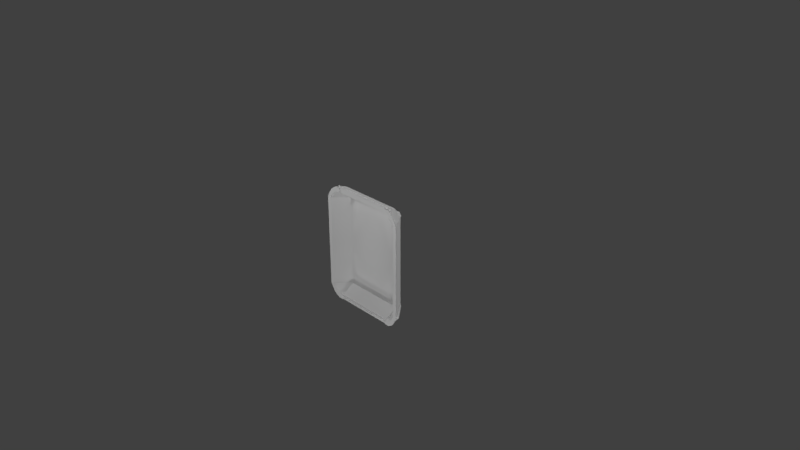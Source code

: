 # Source: panel.coversblend3.blend  (saved by Blender 2.78.0; exported with 4.5.12 LTS)
import bpy
from mathutils import Matrix  # noqa: F401  (used for matrix-valued properties, if any)

bpy.ops.wm.read_factory_settings(use_empty=True)
scene = bpy.context.scene
scene.name = 'Scene'

# ---- collections
col_collection_1 = bpy.data.collections.new('Collection 1'); scene.collection.children.link(col_collection_1)

# ---- materials (node trees are filled in below, after node groups)
mat_material_001 = bpy.data.materials.new('Material.001')
mat_material_001.alpha_threshold = 0.0
mat_material_001.use_transparent_shadow = False
mat_material_001.roughness = 0.5
mat_material_001.line_color = (0.0, 0.0, 0.0, 1.0)

# ---- material node trees

# ---- world
world_world = bpy.data.worlds.new('World'); scene.world = world_world
world_world.color = (0.05088, 0.05088, 0.05088)
world_world.use_sun_shadow = False
world_world.sun_shadow_jitter_overblur = 0.0
world_world.cycles.sampling_method = 'MANUAL'

# ---- cameras
cam_camera = bpy.data.cameras.new('Camera')
cam_camera.clip_end = 100.0
cam_camera.lens = 35.0
cam_camera.sensor_width = 32.0
cam_camera.sensor_height = 18.0
cam_camera.ortho_scale = 7.314
cam_camera.dof.focus_distance = 0.0
cam_camera.dof.aperture_fstop = 128.0

# ---- lights
light_lamp_007 = bpy.data.lights.new('Lamp.007', 'POINT')
light_lamp_007.transmission_factor = 0.0
light_lamp_007.cutoff_distance = 30.0
light_lamp_007.energy = 100.0
light_lamp_007.shadow_buffer_clip_start = 1.001
light_lamp_007.shadow_soft_size = 0.1
light_lamp_007.shadow_maximum_resolution = 0.006
light_lamp_007.use_absolute_resolution = True
light_lamp_006 = bpy.data.lights.new('Lamp.006', 'POINT')
light_lamp_006.transmission_factor = 0.0
light_lamp_006.cutoff_distance = 30.0
light_lamp_006.energy = 100.0
light_lamp_006.shadow_buffer_clip_start = 1.001
light_lamp_006.shadow_soft_size = 0.1
light_lamp_006.shadow_maximum_resolution = 0.006
light_lamp_006.use_absolute_resolution = True
light_lamp_005 = bpy.data.lights.new('Lamp.005', 'POINT')
light_lamp_005.transmission_factor = 0.0
light_lamp_005.cutoff_distance = 30.0
light_lamp_005.energy = 100.0
light_lamp_005.shadow_buffer_clip_start = 1.001
light_lamp_005.shadow_soft_size = 0.1
light_lamp_005.shadow_maximum_resolution = 0.006
light_lamp_005.use_absolute_resolution = True
light_lamp_004 = bpy.data.lights.new('Lamp.004', 'POINT')
light_lamp_004.transmission_factor = 0.0
light_lamp_004.cutoff_distance = 30.0
light_lamp_004.energy = 100.0
light_lamp_004.shadow_buffer_clip_start = 1.001
light_lamp_004.shadow_soft_size = 0.1
light_lamp_004.shadow_maximum_resolution = 0.006
light_lamp_004.use_absolute_resolution = True
light_lamp_003 = bpy.data.lights.new('Lamp.003', 'POINT')
light_lamp_003.transmission_factor = 0.0
light_lamp_003.cutoff_distance = 30.0
light_lamp_003.energy = 100.0
light_lamp_003.shadow_buffer_clip_start = 1.001
light_lamp_003.shadow_soft_size = 0.1
light_lamp_003.shadow_maximum_resolution = 0.006
light_lamp_003.use_absolute_resolution = True
light_lamp_002 = bpy.data.lights.new('Lamp.002', 'POINT')
light_lamp_002.transmission_factor = 0.0
light_lamp_002.cutoff_distance = 30.0
light_lamp_002.energy = 100.0
light_lamp_002.shadow_buffer_clip_start = 1.001
light_lamp_002.shadow_soft_size = 0.1
light_lamp_002.shadow_maximum_resolution = 0.006
light_lamp_002.use_absolute_resolution = True
light_lamp_001 = bpy.data.lights.new('Lamp.001', 'POINT')
light_lamp_001.transmission_factor = 0.0
light_lamp_001.cutoff_distance = 30.0
light_lamp_001.energy = 100.0
light_lamp_001.shadow_buffer_clip_start = 1.001
light_lamp_001.shadow_soft_size = 0.1
light_lamp_001.shadow_maximum_resolution = 0.006
light_lamp_001.use_absolute_resolution = True
light_lamp = bpy.data.lights.new('Lamp', 'POINT')
light_lamp.transmission_factor = 0.0
light_lamp.cutoff_distance = 30.0
light_lamp.energy = 100.0
light_lamp.shadow_buffer_clip_start = 1.001
light_lamp.shadow_soft_size = 0.1
light_lamp.shadow_maximum_resolution = 0.006
light_lamp.use_absolute_resolution = True

# ---- meshes
me_cube_013 = bpy.data.meshes.new('Cube.013')
me_cube_013.from_pydata([(-3.367, 10.1, -19.93), (-3.367, 3.747, 4.129), (-4.99, 8.45, -23.2), (-4.99, 2.098, 0.855), (-3.367, 10.1, -19.93), (-3.367, 3.747, 4.129), (-3.367, 10.39, -19.36), (-3.367, 4.035, 4.7), (-4.99, 8.738, -22.63), (-4.99, 8.45, -23.2), (-4.99, 2.098, 0.855), (-4.99, 2.386, 1.427)], [], [(0, 1, 3, 2), (5, 7, 11, 10), (9, 10, 11, 8), (6, 4, 9, 8), (7, 6, 8, 11)])
me_cube_013.use_remesh_preserve_volume = False
me_cube_013.use_remesh_preserve_attributes = False
me_cube_013.use_mirror_vertex_groups = False
me_cube_013.update()
me_cube_012 = bpy.data.meshes.new('Cube.012')
me_cube_012.from_pydata([(3.902, 10.1, -19.93), (3.902, 3.747, 4.129), (3.902, 10.39, -19.36), (3.902, 4.035, 4.7), (5.526, 2.343, 1.342), (5.526, 8.696, -22.72), (5.526, 8.408, -23.29), (5.526, 2.056, 0.7708)], [], [(2, 3, 4, 5), (5, 4, 7, 6), (1, 0, 6, 7), (0, 2, 5, 6), (3, 1, 7, 4)])
me_cube_012.use_remesh_preserve_volume = False
me_cube_012.use_remesh_preserve_attributes = False
me_cube_012.use_mirror_vertex_groups = False
me_cube_012.update()
me_cube_011 = bpy.data.meshes.new('Cube.011')
me_cube_011.from_pydata([(-15.87, -1.837, 4.636), (-16.4, -1.395, 3.179), (-13.88, -1.44, -5.759), (-14.41, -0.9976, -7.216), (-13.73, 0.9416, 5.885), (-14.26, 1.384, 4.428), (-13.52, 0.9831, 4.797), (-14.05, 1.425, 3.34)], [], [(0, 1, 3, 2), (2, 3, 7, 6), (6, 7, 5, 4), (4, 5, 1, 0), (2, 6, 4, 0), (7, 3, 1, 5)])
me_cube_011.use_remesh_preserve_volume = False
me_cube_011.use_remesh_preserve_attributes = False
me_cube_011.use_mirror_vertex_groups = False
me_cube_011.update()
me_cube_010 = bpy.data.meshes.new('Cube.010')
me_cube_010.from_pydata([(0.3835, -0.8926, 3.376), (-0.08246, -1.353, 5.063), (-1.838, -0.6745, -6.271), (-2.304, -1.135, -4.583), (-1.88, 1.771, 5.156), (-2.346, 1.31, 6.844), (-2.112, 1.794, 4.146), (-2.578, 1.333, 5.834)], [], [(0, 1, 3, 2), (2, 3, 7, 6), (6, 7, 5, 4), (4, 5, 1, 0), (2, 6, 4, 0), (7, 3, 1, 5)])
me_cube_010.use_remesh_preserve_volume = False
me_cube_010.use_remesh_preserve_attributes = False
me_cube_010.use_mirror_vertex_groups = False
me_cube_010.update()
me_cube_009 = bpy.data.meshes.new('Cube.009')
me_cube_009.from_pydata([], [], [])
me_cube_009.use_remesh_preserve_volume = False
me_cube_009.use_remesh_preserve_attributes = False
me_cube_009.use_mirror_vertex_groups = False
me_cube_009.update()
me_cube_008 = bpy.data.meshes.new('Cube.008')
me_cube_008.from_pydata([(-15.87, -1.837, 4.636), (-16.4, -1.395, 3.179), (-13.88, -1.44, -5.759), (-14.41, -0.9976, -7.216), (-13.73, 0.9416, 5.885), (-14.26, 1.384, 4.428), (-13.52, 0.9831, 4.797), (-14.05, 1.425, 3.34)], [], [(0, 1, 3, 2), (2, 3, 7, 6), (6, 7, 5, 4), (4, 5, 1, 0), (2, 6, 4, 0), (7, 3, 1, 5)])
me_cube_008.use_remesh_preserve_volume = False
me_cube_008.use_remesh_preserve_attributes = False
me_cube_008.use_mirror_vertex_groups = False
me_cube_008.update()
me_cube_007 = bpy.data.meshes.new('Cube.007')
me_cube_007.from_pydata([(0.3835, -0.8926, 3.376), (-0.08246, -1.353, 5.063), (-1.838, -0.6745, -6.271), (-2.304, -1.135, -4.583), (-1.88, 1.771, 5.156), (-2.346, 1.31, 6.844), (-2.112, 1.794, 4.146), (-2.578, 1.333, 5.834)], [], [(0, 1, 3, 2), (2, 3, 7, 6), (6, 7, 5, 4), (4, 5, 1, 0), (2, 6, 4, 0), (7, 3, 1, 5)])
me_cube_007.use_remesh_preserve_volume = False
me_cube_007.use_remesh_preserve_attributes = False
me_cube_007.use_mirror_vertex_groups = False
me_cube_007.update()
me_cube_005 = bpy.data.meshes.new('Cube.005')
me_cube_005.from_pydata([(-3.367, 10.1, -19.93), (-3.367, 3.747, 4.129), (-3.367, 10.39, -19.36), (-3.367, 4.035, 4.7), (3.902, 10.1, -19.93), (3.902, 3.747, 4.129), (3.902, 10.39, -19.36), (3.902, 4.035, 4.7)], [], [(2, 3, 7, 6), (4, 5, 1, 0), (2, 6, 4, 0), (7, 3, 1, 5)])
me_cube_005.use_remesh_preserve_volume = False
me_cube_005.use_remesh_preserve_attributes = False
me_cube_005.use_mirror_vertex_groups = False
me_cube_005.update()
me_cube_004 = bpy.data.meshes.new('Cube.004')
me_cube_004.from_pydata([(-1.0, 7.48, -25.26), (-1.0, 8.167, -25.93), (-1.0, 6.812, -30.43), (-1.0, 7.499, -31.1), (1.0, 7.48, -25.26), (1.0, 8.167, -25.93), (1.0, 6.812, -30.43), (1.0, 7.499, -31.1), (-1.0, 7.543, -24.77), (-1.0, 7.886, -24.34), (1.0, 7.886, -24.34), (1.0, 7.543, -24.77), (-1.0, 7.403, -31.84), (-1.0, 6.716, -31.17), (1.0, 6.716, -31.17), (1.0, 7.403, -31.84), (4.048, 7.499, -31.1), (4.048, 6.812, -30.43), (4.048, 7.48, -25.26), (4.048, 8.167, -25.93), (4.048, 7.886, -24.34), (4.048, 7.543, -24.77), (4.048, 7.403, -31.84), (4.048, 6.716, -31.17), (-3.386, 6.812, -30.43), (-3.386, 7.48, -25.26), (-3.386, 8.167, -25.93), (-3.386, 7.499, -31.1), (-3.386, 7.543, -24.77), (-3.386, 7.886, -24.34), (-3.386, 7.403, -31.84), (-3.386, 6.716, -31.17)], [], [(8, 9, 29, 28), (3, 7, 15, 12), (5, 10, 20, 19), (3, 12, 30, 27), (2, 6, 4, 0), (7, 3, 1, 5), (11, 10, 9, 8), (0, 4, 11, 8), (5, 1, 9, 10), (14, 15, 22, 23), (13, 12, 15, 14), (0, 8, 28, 25), (6, 14, 23, 17), (6, 2, 13, 14), (17, 16, 19, 18), (18, 19, 20, 21), (16, 17, 23, 22), (7, 5, 19, 16), (15, 7, 16, 22), (10, 11, 21, 20), (4, 6, 17, 18), (11, 4, 18, 21), (25, 26, 27, 24), (26, 25, 28, 29), (24, 27, 30, 31), (9, 1, 26, 29), (13, 2, 24, 31), (1, 3, 27, 26), (2, 0, 25, 24), (12, 13, 31, 30)])
me_cube_004.use_remesh_preserve_volume = False
me_cube_004.use_remesh_preserve_attributes = False
me_cube_004.use_mirror_vertex_groups = False
me_cube_004.update()
me_cube_003 = bpy.data.meshes.new('Cube.003')
me_cube_003.from_pydata([(-3.386, 1.312, -1.171), (-3.386, 1.571, -0.137), (-3.386, -1.356, 0.2929), (-3.386, -1.064, -1.167), (-3.386, 1.004, 0.8059), (-3.386, -0.9947, 0.6497), (-3.386, -0.9739, -1.349), (-3.386, 1.025, -1.193), (4.048, 1.312, -1.171), (4.048, 1.571, -0.137), (4.048, -1.064, -1.167), (4.048, -1.356, 0.2929), (4.048, -0.9947, 0.6497), (4.048, -0.9739, -1.349), (4.048, 1.025, -1.193), (4.048, 1.004, 0.8059), (1.0, 1.571, -0.137), (1.0, 1.312, -1.171), (-1.0, 1.312, -1.171), (-1.0, 1.571, -0.137), (1.0, -1.064, -1.167), (1.0, -1.356, 0.2929), (-1.0, -1.356, 0.2929), (-1.0, -1.064, -1.167), (1.0, 1.004, 0.8059), (1.0, 1.025, -1.193), (1.0, -0.9947, 0.6497), (1.0, -0.9739, -1.349), (-1.0, 1.004, 0.8059), (-1.0, 1.025, -1.193), (-1.0, -0.9947, 0.6497), (-1.0, -0.9739, -1.349)], [], [(5, 6, 3, 2), (7, 4, 1, 0), (29, 31, 6, 7), (24, 26, 12, 15), (15, 14, 8, 9), (21, 20, 10, 11), (25, 17, 8, 14), (26, 30, 22, 21), (25, 29, 18, 17), (19, 18, 0, 1), (18, 29, 7, 0), (6, 5, 4, 7), (22, 30, 5, 2), (30, 28, 4, 5), (31, 27, 20, 23), (17, 16, 9, 8), (18, 19, 16, 17), (31, 23, 3, 6), (29, 25, 27, 31), (26, 21, 11, 12), (24, 28, 30, 26), (13, 12, 11, 10), (16, 24, 15, 9), (20, 27, 13, 10), (27, 25, 14, 13), (14, 15, 12, 13), (23, 22, 2, 3), (28, 19, 1, 4), (28, 24, 16, 19), (20, 21, 22, 23)])
me_cube_003.use_remesh_preserve_volume = False
me_cube_003.use_remesh_preserve_attributes = False
me_cube_003.use_mirror_vertex_groups = False
me_cube_003.update()
me_cube_002 = bpy.data.meshes.new('Cube.002')
me_cube_002.from_pydata([], [], [])
me_cube_002.use_remesh_preserve_volume = False
me_cube_002.use_remesh_preserve_attributes = False
me_cube_002.use_mirror_vertex_groups = False
me_cube_002.update()
me_cube = bpy.data.meshes.new('Cube')
me_cube.from_pydata([], [], [])
me_cube.use_remesh_preserve_volume = False
me_cube.use_remesh_preserve_attributes = False
me_cube.use_mirror_vertex_groups = False
me_cube.update()
me_cube_001 = bpy.data.meshes.new('Cube.001')
me_cube_001.from_pydata([(-4.344, 0.08749, 0.5374), (-4.344, 0.08544, 0.4937), (-4.344, 0.1298, 0.4633), (-4.344, 0.158, 0.4232), (-4.344, 0.2121, 0.4232), (-4.344, 0.1868, 0.461), (-4.344, 0.1002, 0.4806), (-4.344, 0.1319, 0.516), (-4.344, 0.1439, 0.4432), (-2.533, 0.158, 0.4232), (-5.07, 0.01474, 0.5156), (-4.344, 0.1368, 0.5132), (-4.344, 0.1776, 0.4747), (-4.344, 0.1513, 0.5027), (-4.344, 0.1662, 0.4886), (-4.344, 0.02398, 0.5175), (-4.344, 0.025, 0.5394), (-4.344, 0.02295, 0.4957), (-5.083, 0.01469, 0.5374), (-5.239, 0.01407, 0.4806), (-5.603, 0.01262, 0.4633), (-5.629, 0.01252, 0.516), (-5.777, 0.01193, 0.4432), (-5.95, 0.01124, 0.4232), (-6.448, 0.00926, 0.4232), (-6.615, 0.008599, 0.4232), (-6.116, 0.01058, 0.4232), (-6.282, 0.009921, 0.4232), (-5.798, 0.01185, 0.481), (-5.058, 0.01479, 0.4937), (-6.304, 0.009836, 0.461), (-4.289, 0.01785, 0.4957), (-4.302, 0.0178, 0.5175), (-5.434, 0.0133, 0.4983), (-5.798, 0.01185, 0.481), (-5.688, 0.01228, 0.5132), (-5.867, 0.01157, 0.5027), (-6.051, 0.01084, 0.4886), (-6.191, 0.01029, 0.4747), (-4.314, 0.01775, 0.5394), (4.344, 0.08749, 0.5374), (4.344, 0.08544, 0.4937), (4.344, 0.1298, 0.4633), (4.344, 0.158, 0.4232), (4.344, 0.2121, 0.4232), (0.0, 0.158, 0.4232), (0.0, 0.1298, 0.4633), (0.0, 0.08749, 0.5374), (4.344, 0.1868, 0.461), (4.344, 0.1002, 0.4806), (0.0, 0.08544, 0.4937), (4.344, 0.1319, 0.516), (4.344, 0.1439, 0.4432), (2.533, 0.158, 0.4232), (0.0, 0.1319, 0.516), (5.07, 0.01474, 0.5156), (0.0, 0.1002, 0.4806), (4.344, 0.1368, 0.5132), (4.344, 0.1776, 0.4747), (4.344, 0.1513, 0.5027), (4.344, 0.1662, 0.4886), (0.0, 0.1776, 0.4747), (0.0, 0.1368, 0.5132), (0.0, 0.1662, 0.4886), (0.0, 0.1513, 0.5027), (4.344, 0.02398, 0.5175), (4.344, 0.025, 0.5394), (0.0, 0.02295, 0.4957), (4.344, 0.02295, 0.4957), (0.0, 0.025, 0.5394), (0.0, 0.02398, 0.5175), (5.083, 0.01469, 0.5374), (5.239, 0.01407, 0.4806), (5.603, 0.01262, 0.4633), (5.629, 0.01252, 0.516), (5.777, 0.01193, 0.4432), (5.95, 0.01124, 0.4232), (6.448, 0.00926, 0.4232), (6.615, 0.008599, 0.4232), (6.116, 0.01058, 0.4232), (6.282, 0.009921, 0.4232), (5.798, 0.01185, 0.481), (5.058, 0.01479, 0.4937), (6.304, 0.009836, 0.461), (4.289, 0.01785, 0.4957), (4.302, 0.0178, 0.5175), (5.434, 0.0133, 0.4983), (5.798, 0.01185, 0.481), (5.688, 0.01228, 0.5132), (5.867, 0.01157, 0.5027), (6.051, 0.01084, 0.4886), (6.191, 0.01029, 0.4747), (4.314, 0.01775, 0.5394), (-4.344, 0.08749, -0.5223), (-4.344, 0.08544, -0.4786), (-4.344, 0.1298, -0.4481), (-4.344, 0.158, -0.4081), (-4.344, 0.2121, -0.4081), (-4.344, 0.158, 0.007565), (-4.344, 0.2121, 0.007565), (-4.344, 0.185, 0.007565), (-4.344, 0.1868, -0.4458), (-4.344, 0.1002, -0.4654), (-4.344, 0.1319, -0.5009), (-4.344, 0.1439, -0.4281), (-2.533, 0.158, -0.4081), (-5.07, 0.01474, -0.5005), (-4.344, 0.1368, -0.498), (-4.344, 0.1776, -0.4596), (-4.344, 0.1513, -0.4876), (-4.344, 0.1662, -0.4735), (-4.344, 0.02398, -0.5024), (-4.344, 0.025, -0.5242), (-4.344, 0.02295, -0.4805), (-5.083, 0.01469, -0.5223), (-5.239, 0.01407, -0.4654), (-5.603, 0.01262, -0.4481), (-5.629, 0.01252, -0.5009), (-5.777, 0.01193, -0.4281), (-5.95, 0.01124, -0.4081), (-5.95, 0.01124, 0.007565), (-6.448, 0.00926, -0.4081), (-6.615, 0.008599, -0.4081), (-6.116, 0.01058, -0.4081), (-6.282, 0.009921, -0.4081), (-6.615, 0.008599, 0.007565), (-6.282, 0.009921, 0.007565), (-5.798, 0.01185, -0.4658), (-5.058, 0.01479, -0.4786), (-6.304, 0.009836, -0.4458), (-4.289, 0.01785, -0.4805), (-4.302, 0.0178, -0.5024), (-5.434, 0.0133, -0.4831), (-5.798, 0.01185, -0.4659), (-5.688, 0.01228, -0.498), (-5.867, 0.01157, -0.4876), (-6.051, 0.01084, -0.4735), (-6.191, 0.01029, -0.4596), (-4.314, 0.01775, -0.5242), (4.344, 0.08749, -0.5223), (4.344, 0.08544, -0.4786), (4.344, 0.1298, -0.4481), (4.344, 0.158, -0.4081), (4.344, 0.2121, -0.4081), (4.344, 0.158, 0.007565), (4.344, 0.2121, 0.007565), (0.0, 0.158, -0.4081), (0.0, 0.158, 0.007565), (4.344, 0.185, 0.007565), (0.0, 0.1298, -0.4481), (0.0, 0.08749, -0.5223), (4.344, 0.1868, -0.4458), (4.344, 0.1002, -0.4654), (0.0, 0.08544, -0.4786), (4.344, 0.1319, -0.5009), (4.344, 0.1439, -0.4281), (2.533, 0.158, -0.4081), (0.0, 0.1319, -0.5009), (5.07, 0.01474, -0.5005), (0.0, 0.1002, -0.4654), (4.344, 0.1368, -0.498), (4.344, 0.1776, -0.4596), (4.344, 0.1513, -0.4876), (4.344, 0.1662, -0.4735), (0.0, 0.1776, -0.4596), (0.0, 0.1368, -0.498), (0.0, 0.1662, -0.4735), (0.0, 0.1513, -0.4876), (4.344, 0.02398, -0.5024), (4.344, 0.025, -0.5242), (0.0, 0.02295, -0.4805), (4.344, 0.02295, -0.4805), (0.0, 0.025, -0.5242), (0.0, 0.02398, -0.5024), (5.083, 0.01469, -0.5223), (5.239, 0.01407, -0.4654), (5.603, 0.01262, -0.4481), (5.629, 0.01252, -0.5009), (5.777, 0.01193, -0.4281), (5.95, 0.01124, -0.4081), (5.95, 0.01124, 0.007565), (6.448, 0.00926, -0.4081), (6.615, 0.008599, -0.4081), (6.116, 0.01058, -0.4081), (6.282, 0.009921, -0.4081), (6.615, 0.008599, 0.007565), (6.282, 0.009921, 0.007565), (5.798, 0.01185, -0.4658), (5.058, 0.01479, -0.4786), (6.304, 0.009836, -0.4458), (4.289, 0.01785, -0.4805), (4.302, 0.0178, -0.5024), (5.434, 0.0133, -0.4831), (5.798, 0.01185, -0.4659), (5.688, 0.01228, -0.498), (5.867, 0.01157, -0.4876), (6.051, 0.01084, -0.4735), (6.191, 0.01029, -0.4596), (4.314, 0.01775, -0.5242), (-5.95, 0.01124, 0.4232), (-4.344, 0.158, 0.4232), (0.0, 0.08544, 0.4937), (-4.344, 0.08544, 0.4937), (-2.533, 0.158, 0.4232), (-2.533, 0.2121, 0.4232), (0.0, 0.2121, 0.4232), (-4.344, 0.158, 0.007565), (-5.95, 0.01124, 0.007565), (-5.95, 0.01124, 0.007565), (0.0, 0.158, 0.4232), (-4.344, 0.2121, 0.4232), (-4.344, 0.025, 0.5394), (-4.344, 0.025, 0.5394), (-4.314, 0.01775, 0.5394), (-4.314, 0.01775, 0.5394), (-4.344, 0.02295, 0.4957), (-4.344, 0.02295, 0.4957), (-4.289, 0.01785, 0.4957), (-4.289, 0.01785, 0.4957), (-6.615, 0.008599, 0.007565), (-6.615, 0.008599, 0.007565), (-6.615, 0.008599, 0.007565), (-6.615, 0.008599, 0.007565), (-4.344, 0.2121, 0.007565), (-5.058, 0.01479, 0.4937), (-5.058, 0.01479, 0.4937), (-6.615, 0.008599, 0.4232), (-6.615, 0.008599, 0.4232), (-4.344, 0.02398, 0.5175), (0.0, 0.02295, 0.4957), (0.0, 0.025, 0.5394), (-5.239, 0.01407, 0.4806), (-5.603, 0.01262, 0.4633), (-5.629, 0.01252, 0.516), (-5.083, 0.01469, 0.5374), (-5.777, 0.01193, 0.4432), (-6.282, 0.009921, 0.007565), (-6.282, 0.009921, 0.007565), (-6.304, 0.009836, 0.461), (-5.688, 0.01228, 0.5132), (-5.867, 0.01157, 0.5027), (-6.051, 0.01084, 0.4886), (-6.191, 0.01029, 0.4747), (-4.302, 0.0178, 0.5175), (5.95, 0.01124, 0.4232), (4.344, 0.158, 0.4232), (4.344, 0.08544, 0.4937), (2.533, 0.158, 0.4232), (2.533, 0.2121, 0.4232), (4.344, 0.158, 0.007565), (5.95, 0.01124, 0.007565), (5.95, 0.01124, 0.007565), (4.344, 0.2121, 0.4232), (4.344, 0.025, 0.5394), (4.344, 0.025, 0.5394), (4.314, 0.01775, 0.5394), (4.314, 0.01775, 0.5394), (4.344, 0.02295, 0.4957), (4.344, 0.02295, 0.4957), (4.289, 0.01785, 0.4957), (4.289, 0.01785, 0.4957), (6.615, 0.008599, 0.007565), (6.615, 0.008599, 0.007565), (6.615, 0.008599, 0.007565), (6.615, 0.008599, 0.007565), (4.344, 0.2121, 0.007565), (5.058, 0.01479, 0.4937), (5.058, 0.01479, 0.4937), (6.615, 0.008599, 0.4232), (6.615, 0.008599, 0.4232), (4.344, 0.02398, 0.5175), (5.239, 0.01407, 0.4806), (5.603, 0.01262, 0.4633), (5.629, 0.01252, 0.516), (5.083, 0.01469, 0.5374), (5.777, 0.01193, 0.4432), (6.282, 0.009921, 0.007565), (6.282, 0.009921, 0.007565), (6.304, 0.009836, 0.461), (5.688, 0.01228, 0.5132), (5.867, 0.01157, 0.5027), (6.051, 0.01084, 0.4886), (6.191, 0.01029, 0.4747), (4.302, 0.0178, 0.5175), (-5.95, 0.01124, -0.4081), (-4.344, 0.158, -0.4081), (0.0, 0.08544, -0.4786), (-4.344, 0.08544, -0.4786), (-2.533, 0.158, -0.4081), (-2.533, 0.2121, -0.4081), (0.0, 0.2121, -0.4081), (0.0, 0.158, -0.4081), (-4.344, 0.2121, -0.4081), (-4.344, 0.025, -0.5242), (-4.344, 0.025, -0.5242), (-4.314, 0.01775, -0.5242), (-4.314, 0.01775, -0.5242), (-4.344, 0.02295, -0.4805), (-4.344, 0.02295, -0.4805), (-4.289, 0.01785, -0.4805), (-4.289, 0.01785, -0.4805), (-5.058, 0.01479, -0.4786), (-5.058, 0.01479, -0.4786), (-6.615, 0.008599, -0.4081), (-6.615, 0.008599, -0.4081), (-4.344, 0.02398, -0.5024), (0.0, 0.02295, -0.4805), (0.0, 0.025, -0.5242), (-5.239, 0.01407, -0.4654), (-5.603, 0.01262, -0.4481), (-5.629, 0.01252, -0.5009), (-5.083, 0.01469, -0.5223), (-5.777, 0.01193, -0.4281), (-6.304, 0.009836, -0.4458), (-5.688, 0.01228, -0.498), (-5.867, 0.01157, -0.4876), (-6.051, 0.01084, -0.4735), (-6.191, 0.01029, -0.4596), (-4.302, 0.0178, -0.5024), (5.95, 0.01124, -0.4081), (4.344, 0.158, -0.4081), (4.344, 0.08544, -0.4786), (2.533, 0.158, -0.4081), (2.533, 0.2121, -0.4081), (4.344, 0.2121, -0.4081), (4.344, 0.025, -0.5242), (4.344, 0.025, -0.5242), (4.314, 0.01775, -0.5242), (4.314, 0.01775, -0.5242), (4.344, 0.02295, -0.4805), (4.344, 0.02295, -0.4805), (4.289, 0.01785, -0.4805), (4.289, 0.01785, -0.4805), (5.058, 0.01479, -0.4786), (5.058, 0.01479, -0.4786), (6.615, 0.008599, -0.4081), (6.615, 0.008599, -0.4081), (4.344, 0.02398, -0.5024), (5.239, 0.01407, -0.4654), (5.603, 0.01262, -0.4481), (5.629, 0.01252, -0.5009), (5.083, 0.01469, -0.5223), (5.777, 0.01193, -0.4281), (6.304, 0.009836, -0.4458), (5.688, 0.01228, -0.498), (5.867, 0.01157, -0.4876), (6.051, 0.01084, -0.4735), (6.191, 0.01029, -0.4596), (4.302, 0.0178, -0.5024)], [], [(216, 228, 243, 217), (202, 201, 229, 215), (61, 205, 204, 4, 5, 12), (54, 7, 0, 47), (210, 223, 220, 226), (147, 209, 203, 3, 206), (200, 9, 45, 46, 2, 8), (211, 0, 234, 213), (6, 56, 50, 1), (2, 46, 56, 6), (2, 6, 231, 232), (8, 2, 232, 235), (228, 212, 214, 243), (62, 11, 7, 54), (202, 215, 218, 224), (6, 1, 29, 231), (11, 62, 64, 13), (13, 64, 63, 14), (14, 63, 61, 12), (14, 12, 242, 241), (70, 15, 17, 67), (69, 16, 15, 70), (5, 4, 25, 238), (47, 0, 211, 230), (33, 19, 225, 10), (237, 27, 24, 227, 222), (208, 23, 26, 27, 237), (10, 225, 31, 32), (21, 33, 10, 18), (227, 24, 27, 26, 23, 22, 20, 28, 34, 38, 30), (28, 20, 19, 33), (35, 240, 34), (240, 37, 34), (37, 38, 34), (35, 34, 28, 33, 21), (18, 10, 32, 39), (0, 7, 233, 234), (7, 11, 239, 233), (200, 8, 235, 199), (206, 3, 23, 208), (11, 13, 36, 239), (12, 5, 238, 242), (13, 14, 241, 36), (258, 259, 283, 270), (246, 257, 229, 201), (61, 58, 48, 44, 248, 205), (54, 47, 40, 51), (252, 268, 262, 265), (147, 249, 43, 247, 209), (245, 52, 42, 46, 45, 53), (253, 255, 274, 40), (49, 41, 50, 56), (42, 49, 56, 46), (42, 272, 271, 49), (52, 275, 272, 42), (270, 283, 256, 254), (62, 54, 51, 57), (246, 266, 260, 257), (49, 271, 82, 41), (57, 59, 64, 62), (59, 60, 63, 64), (60, 58, 61, 63), (60, 281, 282, 58), (70, 67, 68, 65), (69, 70, 65, 66), (48, 278, 78, 44), (47, 230, 253, 40), (86, 55, 267, 72), (277, 264, 269, 77, 80), (251, 277, 80, 79, 76), (55, 85, 84, 267), (74, 71, 55, 86), (269, 83, 91, 87, 81, 73, 75, 76, 79, 80, 77), (81, 86, 72, 73), (88, 87, 280), (280, 87, 90), (90, 87, 91), (88, 74, 86, 81, 87), (71, 92, 85, 55), (40, 274, 273, 51), (51, 273, 279, 57), (245, 244, 275, 52), (249, 251, 76, 43), (57, 279, 89, 59), (58, 282, 278, 48), (59, 89, 281, 60), (298, 299, 318, 305), (287, 297, 306, 286), (164, 108, 101, 97, 289, 290), (157, 150, 93, 103), (292, 303, 219, 223), (147, 206, 96, 288, 291), (285, 104, 95, 149, 146, 105), (293, 295, 311, 93), (100, 236, 207, 98), (102, 94, 153, 159), (95, 102, 159, 149), (95, 309, 308, 102), (104, 312, 309, 95), (305, 318, 296, 294), (165, 157, 103, 107), (287, 301, 300, 297), (99, 221, 236, 100), (102, 308, 128, 94), (107, 109, 167, 165), (109, 110, 166, 167), (110, 108, 164, 166), (110, 316, 317, 108), (173, 170, 113, 111), (172, 173, 111, 112), (101, 313, 122, 97), (150, 307, 293, 93), (132, 106, 302, 115), (126, 125, 304, 121, 124), (120, 126, 124, 123, 119), (106, 131, 130, 302), (117, 114, 106, 132), (304, 129, 137, 133, 127, 116, 118, 119, 123, 124, 121), (127, 132, 115, 116), (134, 133, 315), (315, 133, 136), (136, 133, 137), (134, 117, 132, 127, 133), (114, 138, 131, 106), (93, 311, 310, 103), (103, 310, 314, 107), (285, 284, 312, 104), (206, 120, 119, 96), (107, 314, 135, 109), (108, 317, 313, 101), (109, 135, 316, 110), (330, 337, 348, 331), (321, 286, 306, 329), (164, 290, 323, 143, 151, 161), (157, 154, 139, 150), (324, 265, 261, 335), (147, 291, 322, 142, 249), (320, 156, 146, 149, 141, 155), (325, 139, 341, 327), (148, 144, 250, 276), (152, 159, 153, 140), (141, 149, 159, 152), (141, 152, 338, 339), (155, 141, 339, 342), (337, 326, 328, 348), (165, 160, 154, 157), (321, 329, 332, 333), (145, 148, 276, 263), (152, 140, 188, 338), (160, 165, 167, 162), (162, 167, 166, 163), (163, 166, 164, 161), (163, 161, 347, 346), (173, 168, 171, 170), (172, 169, 168, 173), (151, 143, 182, 343), (150, 139, 325, 307), (192, 175, 334, 158), (186, 184, 181, 336, 185), (180, 179, 183, 184, 186), (158, 334, 190, 191), (177, 192, 158, 174), (336, 181, 184, 183, 179, 178, 176, 187, 193, 197, 189), (187, 176, 175, 192), (194, 345, 193), (345, 196, 193), (196, 197, 193), (194, 193, 187, 192, 177), (174, 158, 191, 198), (139, 154, 340, 341), (154, 160, 344, 340), (320, 155, 342, 319), (249, 142, 179, 180), (160, 162, 195, 344), (161, 151, 343, 347), (162, 163, 346, 195), (210, 252, 265, 324, 292, 223)])
me_cube_001.polygons.foreach_set('use_smooth', [True] * 177)
_uv = me_cube_001.uv_layers.new(name='UVMap')
_uv.uv.foreach_set('vector', [0.6249, 0.1279, 0.6241, 0.1279, 0.6241, 0.1272, 0.6249, 0.127, 0.582, 0.2261, 0.582, 0.1614, 0.5845, 0.1614, 0.5845, 0.2261, 0.5673, 0.1846, 0.5694, 0.1846, 0.5694, 0.2223, 0.5694, 0.2492, 0.5679, 0.2492, 0.5673, 0.2492, 0.5304, 0.1762, 0.5304, 0.1115, 0.5322, 0.1115, 0.5322, 0.1762, 0.4791, 0.2492, 0.496, 0.2492, 0.496, 0.283, 0.4791, 0.283, 0.4527, 0.1846, 0.4358, 0.1846, 0.4358, 0.1469, 0.4358, 0.1199, 0.4527, 0.1199, 0.5979, 0.11, 0.5979, 0.137, 0.5979, 0.1747, 0.5962, 0.1747, 0.5962, 0.11, 0.597, 0.11, 0.5348, 0.1115, 0.5322, 0.1115, 0.5352, 0.1005, 0.535, 0.112, 0.5533, 0.1049, 0.5533, 0.1695, 0.5527, 0.1695, 0.5527, 0.1049, 0.5544, 0.1049, 0.5544, 0.1695, 0.5533, 0.1695, 0.5533, 0.1049, 0.5544, 0.1049, 0.5533, 0.1049, 0.5498, 0.09154, 0.5497, 0.08613, 0.597, 0.11, 0.5962, 0.11, 0.5962, 0.09128, 0.597, 0.0887, 0.6241, 0.1279, 0.6232, 0.1279, 0.6232, 0.1274, 0.6241, 0.1272, 0.5302, 0.1762, 0.5302, 0.1115, 0.5304, 0.1115, 0.5304, 0.1762, 0.582, 0.2261, 0.5845, 0.2261, 0.5847, 0.2253, 0.5849, 0.2367, 0.5533, 0.1049, 0.5527, 0.1049, 0.5499, 0.09425, 0.5498, 0.09154, 0.5302, 0.1115, 0.5302, 0.1762, 0.5295, 0.1762, 0.5295, 0.1115, 0.5295, 0.1115, 0.5295, 0.1762, 0.5289, 0.1762, 0.5289, 0.1115, 0.5668, 0.2492, 0.5668, 0.1846, 0.5673, 0.1846, 0.5673, 0.2492, 0.5668, 0.2492, 0.5673, 0.2492, 0.5673, 0.2767, 0.5668, 0.2746, 0.6103, 0.1508, 0.6103, 0.2154, 0.6094, 0.2154, 0.6094, 0.1508, 0.6111, 0.1508, 0.6111, 0.2154, 0.6103, 0.2154, 0.6103, 0.1508, 0.5679, 0.2492, 0.5694, 0.2492, 0.5694, 0.283, 0.5679, 0.2784, 0.5322, 0.1762, 0.5322, 0.1115, 0.5348, 0.1115, 0.5348, 0.1762, 0.4328, 0.1037, 0.4335, 0.1066, 0.433, 0.1093, 0.4321, 0.1091, 0.4527, 0.09107, 0.4358, 0.09107, 0.4358, 0.0886, 0.4358, 0.08613, 0.4527, 0.08613, 0.4527, 0.09602, 0.4358, 0.09602, 0.4358, 0.09355, 0.4358, 0.09107, 0.4527, 0.09107, 0.4321, 0.1091, 0.433, 0.1093, 0.4329, 0.1207, 0.432, 0.1205, 0.4321, 0.1008, 0.4328, 0.1037, 0.4321, 0.1091, 0.4312, 0.1089, 0.4358, 0.08613, 0.4358, 0.0886, 0.4358, 0.09107, 0.4358, 0.09355, 0.4358, 0.09602, 0.435, 0.0986, 0.4342, 0.1012, 0.4335, 0.09828, 0.4335, 0.09827, 0.4337, 0.09244, 0.4343, 0.09075, 0.4335, 0.09828, 0.4342, 0.1012, 0.4335, 0.1066, 0.4328, 0.1037, 0.4322, 0.09991, 0.4326, 0.09725, 0.4335, 0.09827, 0.4326, 0.09725, 0.4332, 0.09451, 0.4335, 0.09827, 0.4332, 0.09451, 0.4337, 0.09244, 0.4335, 0.09827, 0.4322, 0.09991, 0.4335, 0.09827, 0.4335, 0.09828, 0.4328, 0.1037, 0.4321, 0.1008, 0.4312, 0.1089, 0.4321, 0.1091, 0.432, 0.1205, 0.4311, 0.1204, 0.5322, 0.1115, 0.5304, 0.1115, 0.5352, 0.09241, 0.5352, 0.1005, 0.5304, 0.1115, 0.5302, 0.1115, 0.5352, 0.09152, 0.5352, 0.09241, 0.5979, 0.11, 0.597, 0.11, 0.597, 0.0887, 0.5979, 0.08613, 0.4527, 0.1199, 0.4358, 0.1199, 0.4358, 0.09602, 0.4527, 0.09602, 0.5302, 0.1115, 0.5295, 0.1115, 0.5352, 0.08886, 0.5352, 0.09152, 0.5673, 0.2492, 0.5679, 0.2492, 0.5679, 0.2784, 0.5673, 0.2767, 0.5295, 0.1115, 0.5289, 0.1115, 0.5352, 0.08613, 0.5352, 0.08886, 0.6249, 0.1296, 0.6249, 0.1305, 0.6241, 0.1303, 0.6241, 0.1296, 0.582, 0.09675, 0.5845, 0.09675, 0.5845, 0.1614, 0.582, 0.1614, 0.5673, 0.1846, 0.5673, 0.1199, 0.5679, 0.1199, 0.5694, 0.1199, 0.5694, 0.1469, 0.5694, 0.1846, 0.5304, 0.1762, 0.5322, 0.1762, 0.5322, 0.2409, 0.5304, 0.2409, 0.4791, 0.1199, 0.4791, 0.08613, 0.496, 0.08613, 0.496, 0.1199, 0.4527, 0.1846, 0.4527, 0.2492, 0.4358, 0.2492, 0.4358, 0.2223, 0.4358, 0.1846, 0.5979, 0.2393, 0.597, 0.2393, 0.5962, 0.2393, 0.5962, 0.1747, 0.5979, 0.1747, 0.5979, 0.2124, 0.5348, 0.2409, 0.535, 0.2404, 0.5352, 0.2518, 0.5322, 0.2409, 0.5533, 0.2342, 0.5527, 0.2342, 0.5527, 0.1695, 0.5533, 0.1695, 0.5544, 0.2342, 0.5533, 0.2342, 0.5533, 0.1695, 0.5544, 0.1695, 0.5544, 0.2342, 0.5497, 0.2529, 0.5498, 0.2475, 0.5533, 0.2342, 0.597, 0.2393, 0.597, 0.2607, 0.5962, 0.2581, 0.5962, 0.2393, 0.6241, 0.1296, 0.6241, 0.1303, 0.6232, 0.1301, 0.6232, 0.1296, 0.5302, 0.1762, 0.5304, 0.1762, 0.5304, 0.2409, 0.5302, 0.2409, 0.582, 0.09675, 0.5849, 0.08613, 0.5847, 0.09756, 0.5845, 0.09675, 0.5533, 0.2342, 0.5498, 0.2475, 0.5499, 0.2448, 0.5527, 0.2342, 0.5302, 0.2409, 0.5295, 0.2409, 0.5295, 0.1762, 0.5302, 0.1762, 0.5295, 0.2409, 0.5289, 0.2409, 0.5289, 0.1762, 0.5295, 0.1762, 0.5668, 0.1199, 0.5673, 0.1199, 0.5673, 0.1846, 0.5668, 0.1846, 0.5668, 0.1199, 0.5668, 0.09451, 0.5673, 0.09244, 0.5673, 0.1199, 0.6103, 0.1508, 0.6094, 0.1508, 0.6094, 0.08613, 0.6103, 0.08613, 0.6111, 0.1508, 0.6103, 0.1508, 0.6103, 0.08613, 0.6111, 0.08613, 0.5679, 0.1199, 0.5679, 0.09075, 0.5694, 0.08613, 0.5694, 0.1199, 0.5322, 0.1762, 0.5348, 0.1762, 0.5348, 0.2409, 0.5322, 0.2409, 0.4328, 0.2655, 0.4321, 0.2601, 0.433, 0.2599, 0.4335, 0.2626, 0.4527, 0.2781, 0.4527, 0.283, 0.4358, 0.283, 0.4358, 0.2806, 0.4358, 0.2781, 0.4527, 0.2731, 0.4527, 0.2781, 0.4358, 0.2781, 0.4358, 0.2756, 0.4358, 0.2731, 0.4321, 0.2601, 0.432, 0.2486, 0.4329, 0.2484, 0.433, 0.2599, 0.4321, 0.2684, 0.4312, 0.2602, 0.4321, 0.2601, 0.4328, 0.2655, 0.4358, 0.283, 0.4343, 0.2784, 0.4337, 0.2767, 0.4335, 0.2709, 0.4335, 0.2709, 0.4342, 0.268, 0.435, 0.2706, 0.4358, 0.2731, 0.4358, 0.2756, 0.4358, 0.2781, 0.4358, 0.2806, 0.4335, 0.2709, 0.4328, 0.2655, 0.4335, 0.2626, 0.4342, 0.268, 0.4322, 0.2693, 0.4335, 0.2709, 0.4326, 0.2719, 0.4326, 0.2719, 0.4335, 0.2709, 0.4332, 0.2746, 0.4332, 0.2746, 0.4335, 0.2709, 0.4337, 0.2767, 0.4322, 0.2693, 0.4321, 0.2684, 0.4328, 0.2655, 0.4335, 0.2709, 0.4335, 0.2709, 0.4312, 0.2602, 0.4311, 0.2488, 0.432, 0.2486, 0.4321, 0.2601, 0.5322, 0.2409, 0.5352, 0.2518, 0.5352, 0.26, 0.5304, 0.2409, 0.5304, 0.2409, 0.5352, 0.26, 0.5352, 0.2609, 0.5302, 0.2409, 0.5979, 0.2393, 0.5979, 0.2632, 0.597, 0.2607, 0.597, 0.2393, 0.4527, 0.2492, 0.4527, 0.2731, 0.4358, 0.2731, 0.4358, 0.2492, 0.5302, 0.2409, 0.5352, 0.2609, 0.5352, 0.2635, 0.5295, 0.2409, 0.5673, 0.1199, 0.5673, 0.09244, 0.5679, 0.09075, 0.5679, 0.1199, 0.5295, 0.2409, 0.5352, 0.2635, 0.5352, 0.2663, 0.5289, 0.2409, 0.6249, 0.1218, 0.6249, 0.1226, 0.6241, 0.1225, 0.6241, 0.1218, 0.5772, 0.2261, 0.5746, 0.2261, 0.5746, 0.1614, 0.5772, 0.1614, 0.5613, 0.1846, 0.5613, 0.2492, 0.5608, 0.2492, 0.5593, 0.2492, 0.5593, 0.2223, 0.5593, 0.1846, 0.5192, 0.1762, 0.5211, 0.1762, 0.5211, 0.2409, 0.5192, 0.2409, 0.5128, 0.2492, 0.5128, 0.283, 0.496, 0.283, 0.496, 0.2492, 0.4527, 0.1846, 0.4527, 0.1199, 0.4695, 0.1199, 0.4695, 0.1469, 0.4695, 0.1846, 0.5897, 0.11, 0.5906, 0.11, 0.5914, 0.11, 0.5914, 0.1747, 0.5897, 0.1747, 0.5897, 0.137, 0.5236, 0.2409, 0.5239, 0.2404, 0.524, 0.2518, 0.5211, 0.2409, 0.6172, 0.1219, 0.6172, 0.1508, 0.616, 0.1459, 0.6161, 0.1219, 0.5412, 0.1049, 0.5418, 0.1049, 0.5418, 0.1695, 0.5412, 0.1695, 0.5401, 0.1049, 0.5412, 0.1049, 0.5412, 0.1695, 0.5401, 0.1695, 0.5401, 0.1049, 0.5448, 0.08613, 0.5447, 0.09154, 0.5412, 0.1049, 0.5906, 0.11, 0.5906, 0.0887, 0.5914, 0.09128, 0.5914, 0.11, 0.6241, 0.1218, 0.6241, 0.1225, 0.6232, 0.1223, 0.6232, 0.1218, 0.519, 0.1762, 0.5192, 0.1762, 0.5192, 0.2409, 0.519, 0.2409, 0.5772, 0.2261, 0.5743, 0.2367, 0.5744, 0.2253, 0.5746, 0.2261, 0.6183, 0.1218, 0.6183, 0.1558, 0.6172, 0.1508, 0.6172, 0.1219, 0.5412, 0.1049, 0.5447, 0.09154, 0.5446, 0.09425, 0.5418, 0.1049, 0.519, 0.2409, 0.5184, 0.2409, 0.5184, 0.1762, 0.519, 0.1762, 0.5184, 0.2409, 0.5177, 0.2409, 0.5177, 0.1762, 0.5184, 0.1762, 0.5619, 0.2492, 0.5613, 0.2492, 0.5613, 0.1846, 0.5619, 0.1846, 0.5619, 0.2492, 0.5619, 0.2746, 0.5613, 0.2767, 0.5613, 0.2492, 0.6036, 0.1508, 0.6045, 0.1508, 0.6045, 0.2154, 0.6036, 0.2154, 0.6027, 0.1508, 0.6036, 0.1508, 0.6036, 0.2154, 0.6027, 0.2154, 0.5608, 0.2492, 0.5608, 0.2784, 0.5593, 0.283, 0.5593, 0.2492, 0.5211, 0.1762, 0.5236, 0.1762, 0.5236, 0.2409, 0.5211, 0.2409, 0.4726, 0.1037, 0.4733, 0.1091, 0.4724, 0.1093, 0.4719, 0.1066, 0.4527, 0.09107, 0.4527, 0.08613, 0.4695, 0.08613, 0.4695, 0.0886, 0.4695, 0.09107, 0.4527, 0.09602, 0.4527, 0.09107, 0.4695, 0.09107, 0.4695, 0.09355, 0.4695, 0.09602, 0.4733, 0.1091, 0.4734, 0.1205, 0.4725, 0.1207, 0.4724, 0.1093, 0.4733, 0.1008, 0.4742, 0.1089, 0.4733, 0.1091, 0.4726, 0.1037, 0.4695, 0.08613, 0.4711, 0.09075, 0.4716, 0.09244, 0.4719, 0.09827, 0.4719, 0.09828, 0.4712, 0.1012, 0.4704, 0.0986, 0.4695, 0.09602, 0.4695, 0.09355, 0.4695, 0.09107, 0.4695, 0.0886, 0.4719, 0.09828, 0.4726, 0.1037, 0.4719, 0.1066, 0.4712, 0.1012, 0.4732, 0.09991, 0.4719, 0.09827, 0.4728, 0.09725, 0.4728, 0.09725, 0.4719, 0.09827, 0.4722, 0.09451, 0.4722, 0.09451, 0.4719, 0.09827, 0.4716, 0.09244, 0.4732, 0.09991, 0.4733, 0.1008, 0.4726, 0.1037, 0.4719, 0.09828, 0.4719, 0.09827, 0.4742, 0.1089, 0.4743, 0.1204, 0.4734, 0.1205, 0.4733, 0.1091, 0.5211, 0.2409, 0.524, 0.2518, 0.524, 0.26, 0.5192, 0.2409, 0.5192, 0.2409, 0.524, 0.26, 0.524, 0.2609, 0.519, 0.2409, 0.5897, 0.11, 0.5897, 0.08613, 0.5906, 0.0887, 0.5906, 0.11, 0.4527, 0.1199, 0.4527, 0.09602, 0.4695, 0.09602, 0.4695, 0.1199, 0.519, 0.2409, 0.524, 0.2609, 0.524, 0.2635, 0.5184, 0.2409, 0.5613, 0.2492, 0.5613, 0.2767, 0.5608, 0.2784, 0.5608, 0.2492, 0.5184, 0.2409, 0.524, 0.2635, 0.524, 0.2663, 0.5177, 0.2409, 0.6249, 0.1253, 0.6241, 0.1253, 0.6241, 0.1246, 0.6249, 0.1244, 0.5772, 0.09675, 0.5772, 0.1614, 0.5746, 0.1614, 0.5746, 0.09675, 0.5613, 0.1846, 0.5593, 0.1846, 0.5593, 0.1469, 0.5593, 0.1199, 0.5608, 0.1199, 0.5613, 0.1199, 0.5192, 0.1762, 0.5192, 0.1115, 0.5211, 0.1115, 0.5211, 0.1762, 0.5128, 0.1199, 0.496, 0.1199, 0.496, 0.08613, 0.5128, 0.08613, 0.4527, 0.1846, 0.4695, 0.1846, 0.4695, 0.2223, 0.4695, 0.2492, 0.4527, 0.2492, 0.5897, 0.2393, 0.5897, 0.2124, 0.5897, 0.1747, 0.5914, 0.1747, 0.5914, 0.2393, 0.5906, 0.2393, 0.5236, 0.1115, 0.5211, 0.1115, 0.524, 0.1005, 0.5239, 0.112, 0.6188, 0.12, 0.6177, 0.12, 0.616, 0.096, 0.6168, 0.09106, 0.5412, 0.2342, 0.5412, 0.1695, 0.5418, 0.1695, 0.5418, 0.2342, 0.5401, 0.2342, 0.5401, 0.1695, 0.5412, 0.1695, 0.5412, 0.2342, 0.5401, 0.2342, 0.5412, 0.2342, 0.5447, 0.2475, 0.5448, 0.2529, 0.5906, 0.2393, 0.5914, 0.2393, 0.5914, 0.2581, 0.5906, 0.2607, 0.6241, 0.1253, 0.6232, 0.1253, 0.6232, 0.1248, 0.6241, 0.1246, 0.519, 0.1762, 0.519, 0.1115, 0.5192, 0.1115, 0.5192, 0.1762, 0.5772, 0.09675, 0.5746, 0.09675, 0.5744, 0.09756, 0.5743, 0.08613, 0.6198, 0.12, 0.6188, 0.12, 0.6168, 0.09106, 0.6177, 0.08613, 0.5412, 0.2342, 0.5418, 0.2342, 0.5446, 0.2448, 0.5447, 0.2475, 0.519, 0.1115, 0.519, 0.1762, 0.5184, 0.1762, 0.5184, 0.1115, 0.5184, 0.1115, 0.5184, 0.1762, 0.5177, 0.1762, 0.5177, 0.1115, 0.5619, 0.1199, 0.5619, 0.1846, 0.5613, 0.1846, 0.5613, 0.1199, 0.5619, 0.1199, 0.5613, 0.1199, 0.5613, 0.09244, 0.5619, 0.09451, 0.6036, 0.1508, 0.6036, 0.08613, 0.6045, 0.08613, 0.6045, 0.1508, 0.6027, 0.1508, 0.6027, 0.08613, 0.6036, 0.08613, 0.6036, 0.1508, 0.5608, 0.1199, 0.5593, 0.1199, 0.5593, 0.08613, 0.5608, 0.09075, 0.5211, 0.1762, 0.5211, 0.1115, 0.5236, 0.1115, 0.5236, 0.1762, 0.4726, 0.2655, 0.4719, 0.2626, 0.4724, 0.2599, 0.4733, 0.2601, 0.4527, 0.2781, 0.4695, 0.2781, 0.4695, 0.2806, 0.4695, 0.283, 0.4527, 0.283, 0.4527, 0.2731, 0.4695, 0.2731, 0.4695, 0.2756, 0.4695, 0.2781, 0.4527, 0.2781, 0.4733, 0.2601, 0.4724, 0.2599, 0.4725, 0.2484, 0.4734, 0.2486, 0.4733, 0.2684, 0.4726, 0.2655, 0.4733, 0.2601, 0.4742, 0.2602, 0.4695, 0.283, 0.4695, 0.2806, 0.4695, 0.2781, 0.4695, 0.2756, 0.4695, 0.2731, 0.4704, 0.2706, 0.4712, 0.268, 0.4719, 0.2709, 0.4719, 0.2709, 0.4716, 0.2767, 0.4711, 0.2784, 0.4719, 0.2709, 0.4712, 0.268, 0.4719, 0.2626, 0.4726, 0.2655, 0.4732, 0.2693, 0.4728, 0.2719, 0.4719, 0.2709, 0.4728, 0.2719, 0.4722, 0.2746, 0.4719, 0.2709, 0.4722, 0.2746, 0.4716, 0.2767, 0.4719, 0.2709, 0.4732, 0.2693, 0.4719, 0.2709, 0.4719, 0.2709, 0.4726, 0.2655, 0.4733, 0.2684, 0.4742, 0.2602, 0.4733, 0.2601, 0.4734, 0.2486, 0.4743, 0.2488, 0.5211, 0.1115, 0.5192, 0.1115, 0.524, 0.09241, 0.524, 0.1005, 0.5192, 0.1115, 0.519, 0.1115, 0.524, 0.09152, 0.524, 0.09241, 0.5897, 0.2393, 0.5906, 0.2393, 0.5906, 0.2607, 0.5897, 0.2632, 0.4527, 0.2492, 0.4695, 0.2492, 0.4695, 0.2731, 0.4527, 0.2731, 0.519, 0.1115, 0.5184, 0.1115, 0.524, 0.08886, 0.524, 0.09152, 0.5613, 0.1199, 0.5608, 0.1199, 0.5608, 0.09075, 0.5613, 0.09244, 0.5184, 0.1115, 0.5177, 0.1115, 0.524, 0.08613, 0.524, 0.08886, 0.4791, 0.2492, 0.4791, 0.1199, 0.496, 0.1199, 0.5128, 0.1199, 0.5128, 0.2492, 0.496, 0.2492])
me_cube_001.materials.append(mat_material_001)
me_cube_001.use_remesh_preserve_volume = False
me_cube_001.use_remesh_preserve_attributes = False
me_cube_001.use_mirror_vertex_groups = False
me_cube_001.update()
me_cube_006 = bpy.data.meshes.new('Cube.006')
me_cube_006.from_pydata([], [], [])
me_cube_006.use_remesh_preserve_volume = False
me_cube_006.use_remesh_preserve_attributes = False
me_cube_006.use_mirror_vertex_groups = False
me_cube_006.update()

# ---- objects
ob_collider = bpy.data.objects.new('collider', me_cube_013)
ob_collider_001 = bpy.data.objects.new('collider.001', me_cube_012)
ob_collider_006 = bpy.data.objects.new('collider.006', me_cube_011)
ob_collider_008 = bpy.data.objects.new('collider.008', me_cube_010)
ob_cube_009 = bpy.data.objects.new('Cube.009', me_cube_009)
ob_collider_003 = bpy.data.objects.new('collider.003', me_cube_008)
ob_collider_005 = bpy.data.objects.new('collider.005', me_cube_007)
ob_collider_002 = bpy.data.objects.new('collider.002', me_cube_005)
ob_collider_004 = bpy.data.objects.new('collider.004', me_cube_004)
ob_collider_007 = bpy.data.objects.new('collider.007', me_cube_003)
ob_cube_002 = bpy.data.objects.new('Cube.002', me_cube_002)
ob_cube_001 = bpy.data.objects.new('Cube.001', me_cube)
ob_lamp_007 = bpy.data.objects.new('Lamp.007', light_lamp_007)
ob_lamp_006 = bpy.data.objects.new('Lamp.006', light_lamp_006)
ob_lamp_005 = bpy.data.objects.new('Lamp.005', light_lamp_005)
ob_lamp_004 = bpy.data.objects.new('Lamp.004', light_lamp_004)
ob_lamp_003 = bpy.data.objects.new('Lamp.003', light_lamp_003)
ob_lamp_002 = bpy.data.objects.new('Lamp.002', light_lamp_002)
ob_lamp_001 = bpy.data.objects.new('Lamp.001', light_lamp_001)
ob_lamp = bpy.data.objects.new('Lamp', light_lamp)
ob_camera = bpy.data.objects.new('Camera', cam_camera)
ob_cover = bpy.data.objects.new('cover', me_cube_001)
ob_cube_006 = bpy.data.objects.new('Cube.006', me_cube_006)

# ---- transforms, parenting, visibility, modifiers, constraints
ob_collider.location = (-0.03484, -0.3306, 0.7439)
ob_collider.rotation_euler = (-0.6267, -0.0, 0.0)
ob_collider.scale = (0.1151, 0.1151, 0.04198)
ob_collider.lineart.crease_threshold = 0.0
ob_collider_001.location = (-0.03484, -0.3306, 0.7439)
ob_collider_001.rotation_euler = (-0.6267, -0.0, 0.0)
ob_collider_001.scale = (0.1151, 0.1151, 0.04198)
ob_collider_001.lineart.crease_threshold = 0.0
ob_collider_006.location = (-0.6022, -0.03436, 0.7317)
ob_collider_006.rotation_euler = (-0.0, -3.132, 0.02959)
ob_collider_006.scale = (0.07473, 0.07473, 0.01791)
ob_collider_006.lineart.crease_threshold = 0.0
ob_collider_008.location = (-0.6022, -0.03436, 0.7317)
ob_collider_008.rotation_euler = (-0.0, -3.132, 0.02959)
ob_collider_008.scale = (0.07473, 0.07473, 0.01791)
ob_collider_008.lineart.crease_threshold = 0.0
ob_cube_009.location = (-0.6022, -0.03436, 0.7317)
ob_cube_009.rotation_euler = (-0.0, -3.132, 0.02959)
ob_cube_009.scale = (0.07473, 0.07473, 0.01791)
ob_cube_009.lineart.crease_threshold = 0.0
ob_collider_003.location = (0.5999, -0.001126, -0.7172)
ob_collider_003.scale = (0.07473, 0.07473, 0.01791)
ob_collider_003.lineart.crease_threshold = 0.0
ob_collider_005.location = (0.5999, -0.001126, -0.7172)
ob_collider_005.scale = (0.07473, 0.07473, 0.01791)
ob_collider_005.lineart.crease_threshold = 0.0
ob_collider_002.location = (-0.03484, -0.3306, 0.7439)
ob_collider_002.rotation_euler = (-0.6267, -0.0, 0.0)
ob_collider_002.scale = (0.1151, 0.1151, 0.04198)
ob_collider_002.lineart.crease_threshold = 0.0
ob_collider_004.location = (-0.03484, 0.01622, 0.7439)
ob_collider_004.rotation_euler = (-0.6267, -0.0, 0.0)
ob_collider_004.scale = (0.1151, 0.1151, 0.04198)
ob_collider_004.lineart.crease_threshold = 0.0
ob_collider_007.location = (-0.03484, 0.01622, 0.7439)
ob_collider_007.rotation_euler = (-0.6267, -0.0, 0.0)
ob_collider_007.scale = (0.1151, 0.1151, 0.04198)
ob_collider_007.lineart.crease_threshold = 0.0
ob_cube_002.location = (0.5999, -0.001126, -0.7172)
ob_cube_002.scale = (0.07473, 0.07473, 0.01791)
ob_cube_002.lineart.crease_threshold = 0.0
ob_cube_001.location = (-0.03484, 0.01622, 0.7439)
ob_cube_001.rotation_euler = (-0.6267, -0.0, 0.0)
ob_cube_001.scale = (0.1151, 0.1151, 0.04198)
ob_cube_001.lineart.crease_threshold = 0.0
ob_lamp_007.location = (-2.249, -2.232, -3.904)
ob_lamp_007.rotation_euler = (0.6503, 0.05522, 1.866)
ob_lamp_007.lock_rotations_4d = False
ob_lamp_007.empty_display_type = 'ARROWS'
ob_lamp_007.color = (0.0, 0.0, 0.0, 0.0)
ob_lamp_007.lineart.crease_threshold = 0.0
ob_lamp_006.location = (-2.249, 2.363, -3.422)
ob_lamp_006.rotation_euler = (0.6503, 0.05522, 1.866)
ob_lamp_006.lock_rotations_4d = False
ob_lamp_006.empty_display_type = 'ARROWS'
ob_lamp_006.color = (0.0, 0.0, 0.0, 0.0)
ob_lamp_006.lineart.crease_threshold = 0.0
ob_lamp_005.location = (2.287, 2.363, -3.3)
ob_lamp_005.rotation_euler = (0.6503, 0.05522, 1.866)
ob_lamp_005.lock_rotations_4d = False
ob_lamp_005.empty_display_type = 'ARROWS'
ob_lamp_005.color = (0.0, 0.0, 0.0, 0.0)
ob_lamp_005.lineart.crease_threshold = 0.0
ob_lamp_004.location = (2.206, -2.232, -2.913)
ob_lamp_004.rotation_euler = (0.6503, 0.05522, 1.866)
ob_lamp_004.lock_rotations_4d = False
ob_lamp_004.empty_display_type = 'ARROWS'
ob_lamp_004.color = (0.0, 0.0, 0.0, 0.0)
ob_lamp_004.lineart.crease_threshold = 0.0
ob_lamp_003.location = (2.206, -2.232, 2.298)
ob_lamp_003.rotation_euler = (0.6503, 0.05522, 1.866)
ob_lamp_003.lock_rotations_4d = False
ob_lamp_003.empty_display_type = 'ARROWS'
ob_lamp_003.color = (0.0, 0.0, 0.0, 0.0)
ob_lamp_003.lineart.crease_threshold = 0.0
ob_lamp_002.location = (-2.249, -2.232, 2.298)
ob_lamp_002.rotation_euler = (0.6503, 0.05522, 1.866)
ob_lamp_002.lock_rotations_4d = False
ob_lamp_002.empty_display_type = 'ARROWS'
ob_lamp_002.color = (0.0, 0.0, 0.0, 0.0)
ob_lamp_002.lineart.crease_threshold = 0.0
ob_lamp_001.location = (-2.249, 2.363, 2.298)
ob_lamp_001.rotation_euler = (0.6503, 0.05522, 1.866)
ob_lamp_001.lock_rotations_4d = False
ob_lamp_001.empty_display_type = 'ARROWS'
ob_lamp_001.color = (0.0, 0.0, 0.0, 0.0)
ob_lamp_001.lineart.crease_threshold = 0.0
ob_lamp.location = (2.287, 2.363, 2.298)
ob_lamp.rotation_euler = (0.6503, 0.05522, 1.866)
ob_lamp.lock_rotations_4d = False
ob_lamp.empty_display_type = 'ARROWS'
ob_lamp.color = (0.0, 0.0, 0.0, 0.0)
ob_lamp.lineart.crease_threshold = 0.0
ob_camera.location = (7.481, -6.508, 5.344)
ob_camera.rotation_euler = (1.109, 0.0, 0.8149)
ob_camera.lock_rotations_4d = False
ob_camera.empty_display_type = 'ARROWS'
ob_camera.color = (0.0, 0.0, 0.0, 0.0)
ob_camera.display_type = 'WIRE'
ob_camera.lineart.crease_threshold = 0.0
ob_cover.location = (0.0, -0.1408, -0.007747)
ob_cover.scale = (0.09679, 1.307, 1.545)
ob_cover.lock_rotations_4d = False
ob_cover.empty_display_type = 'ARROWS'
ob_cover.lineart.crease_threshold = 0.0
ob_cube_006.location = (-0.6022, -0.03436, 0.7317)
ob_cube_006.rotation_euler = (-0.0, -3.132, 0.02959)
ob_cube_006.scale = (0.07473, 0.07473, 0.01791)
ob_cube_006.lineart.crease_threshold = 0.0

# ---- collection membership
col_collection_1.objects.link(ob_collider)
col_collection_1.objects.link(ob_collider_001)
col_collection_1.objects.link(ob_collider_006)
col_collection_1.objects.link(ob_collider_008)
col_collection_1.objects.link(ob_cube_009)
col_collection_1.objects.link(ob_collider_003)
col_collection_1.objects.link(ob_collider_005)
col_collection_1.objects.link(ob_collider_002)
col_collection_1.objects.link(ob_collider_004)
col_collection_1.objects.link(ob_collider_007)
col_collection_1.objects.link(ob_cube_002)
col_collection_1.objects.link(ob_cube_001)
col_collection_1.objects.link(ob_lamp_007)
col_collection_1.objects.link(ob_lamp_006)
col_collection_1.objects.link(ob_lamp_005)
col_collection_1.objects.link(ob_lamp_004)
col_collection_1.objects.link(ob_lamp_003)
col_collection_1.objects.link(ob_lamp_002)
col_collection_1.objects.link(ob_lamp_001)
col_collection_1.objects.link(ob_lamp)
col_collection_1.objects.link(ob_camera)
col_collection_1.objects.link(ob_cover)
col_collection_1.objects.link(ob_cube_006)

# ---- scene / render settings (as saved in the file)
scene.camera = ob_camera
scene.frame_start = 1; scene.frame_end = 250; scene.frame_set(1)
scene.render.engine = 'BLENDER_EEVEE_NEXT'
scene.render.resolution_percentage = 50
scene.render.dither_intensity = 0.0
scene.cycles.use_denoising = False
scene.cycles.samples = 128
scene.cycles.sampling_pattern = 'TABULATED_SOBOL'
scene.cycles.light_sampling_threshold = 0.0
scene.cycles.use_adaptive_sampling = False
scene.cycles.use_light_tree = False
scene.cycles.blur_glossy = 0.0
scene.cycles.sample_clamp_indirect = 0.0
scene.view_settings.view_transform = 'Standard'
bpy.context.view_layer.update()
